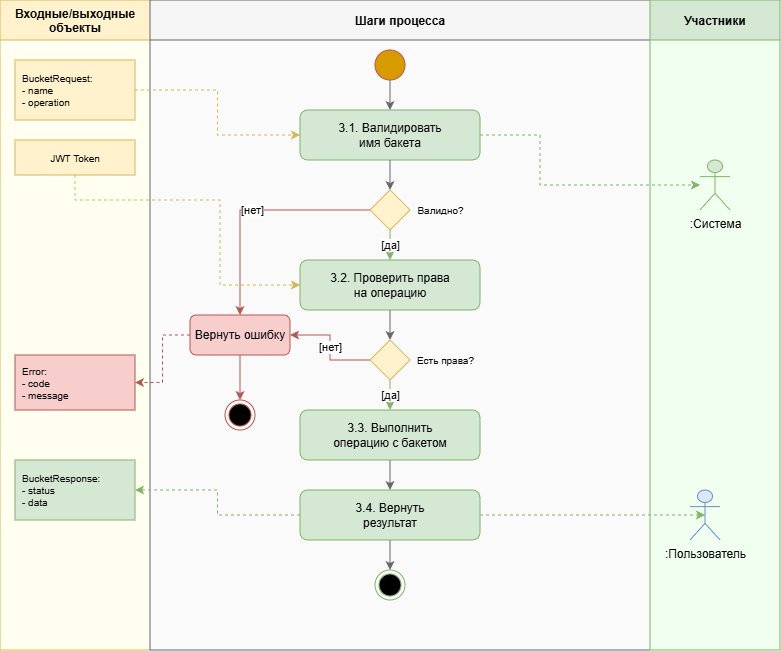

The diagram above was exported from draw.io. Its source (the exported page's mxGraphModel, read from the mxfile embedded in the PNG):
<mxGraphModel dx="1505" dy="564" grid="1" gridSize="10" guides="1" tooltips="1" connect="1" arrows="1" fold="1" page="1" pageScale="1" pageWidth="900" pageHeight="700" math="0" shadow="0">
  <root>
    <mxCell id="0" />
    <mxCell id="1" parent="0" />
    <mxCell id="lane_data" parent="1" style="swimlane;startSize=40;horizontal=1;fillColor=#fff2cc;strokeColor=#d6b656;fontStyle=1;swimlaneFillColor=#fffef0;" value="Входные/выходные&#10;объекты" vertex="1">
      <mxGeometry height="650" width="150" x="20" y="20" as="geometry" />
    </mxCell>
    <mxCell id="data_error" parent="lane_data" style="rounded=0;whiteSpace=wrap;html=1;fillColor=#f8cecc;strokeColor=#b85450;align=left;spacingLeft=5;fontSize=10;" value="Error:&#10;- code&#10;- message" vertex="1">
      <mxGeometry height="55" width="120" x="15" y="355" as="geometry" />
    </mxCell>
    <mxCell id="lane_process" parent="1" style="swimlane;startSize=40;horizontal=1;fillColor=#f5f5f5;strokeColor=#666666;fontStyle=1;swimlaneFillColor=#fafafa;" value="Шаги процесса" vertex="1">
      <mxGeometry height="650" width="500" x="170" y="20" as="geometry" />
    </mxCell>
    <mxCell id="step_error" parent="lane_process" style="rounded=1;whiteSpace=wrap;html=1;fillColor=#f8cecc;strokeColor=#b85450;" value="Вернуть ошибку" vertex="1">
      <mxGeometry height="40" width="100" x="40" y="315" as="geometry" />
    </mxCell>
    <mxCell id="end_err" parent="lane_process" style="ellipse;html=1;shape=endState;fillColor=#000000;strokeColor=#b85450;" value="" vertex="1">
      <mxGeometry height="30" width="30" x="75" y="400" as="geometry" />
    </mxCell>
    <mxCell id="conn_7" edge="1" parent="lane_process" source="step_error" style="edgeStyle=orthogonalEdgeStyle;rounded=0;html=1;strokeColor=#b85450;" target="end_err">
      <mxGeometry relative="1" as="geometry" />
    </mxCell>
    <mxCell id="lane_actors" parent="1" style="swimlane;startSize=40;horizontal=1;fillColor=#d5e8d4;strokeColor=#82b366;fontStyle=1;swimlaneFillColor=#f0fff0;" value="Участники" vertex="1">
      <mxGeometry height="650" width="130" x="670" y="20" as="geometry" />
    </mxCell>
    <mxCell id="actor_user" parent="lane_actors" style="shape=umlActor;verticalLabelPosition=bottom;verticalAlign=top;html=1;outlineConnect=0;fillColor=#dae8fc;strokeColor=#6c8ebf;" value=":Пользователь" vertex="1">
      <mxGeometry height="50" width="30" x="40" y="490" as="geometry" />
    </mxCell>
    <mxCell id="actor_system" parent="1" style="shape=umlActor;verticalLabelPosition=bottom;verticalAlign=top;html=1;outlineConnect=0;fillColor=#d5e8d4;strokeColor=#82b366;" value=":Система" vertex="1">
      <mxGeometry height="50" width="30" x="720" y="180" as="geometry" />
    </mxCell>
    <mxCell id="data_request" parent="1" style="rounded=0;whiteSpace=wrap;html=1;fillColor=#fff2cc;strokeColor=#d6b656;align=left;spacingLeft=5;fontSize=10;" value="BucketRequest:&#10;- name&#10;- operation" vertex="1">
      <mxGeometry height="60" width="120" x="35" y="80" as="geometry" />
    </mxCell>
    <mxCell id="data_jwt" parent="1" style="rounded=0;whiteSpace=wrap;html=1;fillColor=#fff2cc;strokeColor=#d6b656;fontSize=10;" value="JWT Token" vertex="1">
      <mxGeometry height="35" width="120" x="35" y="160" as="geometry" />
    </mxCell>
    <mxCell id="data_response" parent="1" style="rounded=0;whiteSpace=wrap;html=1;fillColor=#d5e8d4;strokeColor=#82b366;align=left;spacingLeft=5;fontSize=10;" value="BucketResponse:&#10;- status&#10;- data" vertex="1">
      <mxGeometry height="60" width="120" x="35" y="480" as="geometry" />
    </mxCell>
    <mxCell id="start" parent="1" style="ellipse;whiteSpace=wrap;html=1;aspect=fixed;fillColor=#d79b00;strokeColor=#b85450;" value="" vertex="1">
      <mxGeometry height="30" width="30" x="395" y="70" as="geometry" />
    </mxCell>
    <mxCell id="step_3_1" parent="1" style="rounded=1;whiteSpace=wrap;html=1;fillColor=#d5e8d4;strokeColor=#82b366;" value="3.1. Валидировать&#10;имя бакета" vertex="1">
      <mxGeometry height="50" width="180" x="320" y="130" as="geometry" />
    </mxCell>
    <mxCell id="decision1" parent="1" style="rhombus;whiteSpace=wrap;html=1;fillColor=#fff2cc;strokeColor=#d6b656;" value="" vertex="1">
      <mxGeometry height="40" width="40" x="390" y="210" as="geometry" />
    </mxCell>
    <mxCell id="decision1_label" parent="1" style="text;html=1;strokeColor=none;fillColor=none;align=center;verticalAlign=middle;fontSize=10;" value="Валидно?" vertex="1">
      <mxGeometry height="30" width="60" x="430" y="215" as="geometry" />
    </mxCell>
    <mxCell id="step_3_2" parent="1" style="rounded=1;whiteSpace=wrap;html=1;fillColor=#d5e8d4;strokeColor=#82b366;" value="3.2. Проверить права&#10;на операцию" vertex="1">
      <mxGeometry height="50" width="180" x="320" y="280" as="geometry" />
    </mxCell>
    <mxCell id="decision2" parent="1" style="rhombus;whiteSpace=wrap;html=1;fillColor=#fff2cc;strokeColor=#d6b656;" value="" vertex="1">
      <mxGeometry height="40" width="40" x="390" y="360" as="geometry" />
    </mxCell>
    <mxCell id="decision2_label" parent="1" style="text;html=1;strokeColor=none;fillColor=none;align=center;verticalAlign=middle;fontSize=10;" value="Есть права?" vertex="1">
      <mxGeometry height="30" width="70" x="430" y="365" as="geometry" />
    </mxCell>
    <mxCell id="step_3_3" parent="1" style="rounded=1;whiteSpace=wrap;html=1;fillColor=#d5e8d4;strokeColor=#82b366;" value="3.3. Выполнить&#10;операцию с бакетом" vertex="1">
      <mxGeometry height="50" width="180" x="320" y="430" as="geometry" />
    </mxCell>
    <mxCell id="step_3_4" parent="1" style="rounded=1;whiteSpace=wrap;html=1;fillColor=#d5e8d4;strokeColor=#82b366;" value="3.4. Вернуть&#10;результат" vertex="1">
      <mxGeometry height="50" width="180" x="320" y="510" as="geometry" />
    </mxCell>
    <mxCell id="end_ok" parent="1" style="ellipse;html=1;shape=endState;fillColor=#000000;strokeColor=#82b366;" value="" vertex="1">
      <mxGeometry height="30" width="30" x="395" y="590" as="geometry" />
    </mxCell>
    <mxCell id="conn_start" edge="1" parent="1" source="start" style="edgeStyle=orthogonalEdgeStyle;rounded=0;html=1;strokeColor=#666666;" target="step_3_1">
      <mxGeometry relative="1" as="geometry" />
    </mxCell>
    <mxCell id="conn_1" edge="1" parent="1" source="step_3_1" style="edgeStyle=orthogonalEdgeStyle;rounded=0;html=1;strokeColor=#666666;" target="decision1">
      <mxGeometry relative="1" as="geometry" />
    </mxCell>
    <mxCell id="conn_2_yes" edge="1" parent="1" source="decision1" style="edgeStyle=orthogonalEdgeStyle;rounded=0;html=1;strokeColor=#82b366;" target="step_3_2" value="[да]">
      <mxGeometry relative="1" as="geometry" />
    </mxCell>
    <mxCell id="conn_2_no" edge="1" parent="1" source="decision1" style="edgeStyle=orthogonalEdgeStyle;rounded=0;html=1;strokeColor=#b85450;" target="step_error" value="[нет]">
      <mxGeometry relative="1" as="geometry" />
    </mxCell>
    <mxCell id="conn_3" edge="1" parent="1" source="step_3_2" style="edgeStyle=orthogonalEdgeStyle;rounded=0;html=1;strokeColor=#666666;" target="decision2">
      <mxGeometry relative="1" as="geometry" />
    </mxCell>
    <mxCell id="conn_4_yes" edge="1" parent="1" source="decision2" style="edgeStyle=orthogonalEdgeStyle;rounded=0;html=1;strokeColor=#82b366;" target="step_3_3" value="[да]">
      <mxGeometry relative="1" as="geometry" />
    </mxCell>
    <mxCell id="conn_4_no" edge="1" parent="1" source="decision2" style="edgeStyle=orthogonalEdgeStyle;rounded=0;html=1;strokeColor=#b85450;" target="step_error" value="[нет]">
      <mxGeometry relative="1" as="geometry" />
    </mxCell>
    <mxCell id="conn_5" edge="1" parent="1" source="step_3_3" style="edgeStyle=orthogonalEdgeStyle;rounded=0;html=1;strokeColor=#666666;" target="step_3_4">
      <mxGeometry relative="1" as="geometry" />
    </mxCell>
    <mxCell id="conn_6" edge="1" parent="1" source="step_3_4" style="edgeStyle=orthogonalEdgeStyle;rounded=0;html=1;strokeColor=#666666;" target="end_ok">
      <mxGeometry relative="1" as="geometry" />
    </mxCell>
    <mxCell id="data_conn1" edge="1" parent="1" source="data_request" style="edgeStyle=orthogonalEdgeStyle;rounded=0;html=1;dashed=1;strokeColor=#d6b656;" target="step_3_1">
      <mxGeometry relative="1" as="geometry" />
    </mxCell>
    <mxCell id="data_conn2" edge="1" parent="1" source="data_jwt" style="edgeStyle=orthogonalEdgeStyle;rounded=0;html=1;dashed=1;strokeColor=#d6b656;" target="step_3_2">
      <mxGeometry relative="1" as="geometry">
        <Array as="points">
          <mxPoint x="95" y="220" />
          <mxPoint x="240" y="220" />
          <mxPoint x="240" y="305" />
        </Array>
      </mxGeometry>
    </mxCell>
    <mxCell id="data_conn3" edge="1" parent="1" source="step_3_4" style="edgeStyle=orthogonalEdgeStyle;rounded=0;html=1;dashed=1;strokeColor=#82b366;" target="data_response">
      <mxGeometry relative="1" as="geometry" />
    </mxCell>
    <mxCell id="data_conn4" edge="1" parent="1" source="step_error" style="edgeStyle=orthogonalEdgeStyle;rounded=0;html=1;dashed=1;strokeColor=#b85450;" target="data_error">
      <mxGeometry relative="1" as="geometry" />
    </mxCell>
    <mxCell id="3vWzPUQ-HRzkq02xfUKy-1" edge="1" parent="1" source="step_3_4" style="edgeStyle=orthogonalEdgeStyle;rounded=0;orthogonalLoop=1;jettySize=auto;html=1;exitX=1;exitY=0.5;exitDx=0;exitDy=0;entryX=0.5;entryY=0.5;entryDx=0;entryDy=0;entryPerimeter=0;strokeColor=#82b366;fontColor=#143642;fillColor=#d5e8d4;dashed=1;" target="actor_user">
      <mxGeometry relative="1" as="geometry">
        <Array as="points">
          <mxPoint x="630" y="535" />
          <mxPoint x="630" y="535" />
        </Array>
      </mxGeometry>
    </mxCell>
    <mxCell id="3vWzPUQ-HRzkq02xfUKy-2" edge="1" parent="1" source="step_3_1" style="edgeStyle=orthogonalEdgeStyle;rounded=0;orthogonalLoop=1;jettySize=auto;html=1;exitX=1;exitY=0.5;exitDx=0;exitDy=0;strokeColor=#82b366;fontColor=#143642;fillColor=#d5e8d4;dashed=1;" target="actor_system">
      <mxGeometry relative="1" as="geometry">
        <Array as="points">
          <mxPoint x="560" y="155" />
          <mxPoint x="560" y="205" />
        </Array>
        <mxPoint x="735" y="240" as="targetPoint" />
      </mxGeometry>
    </mxCell>
  </root>
</mxGraphModel>